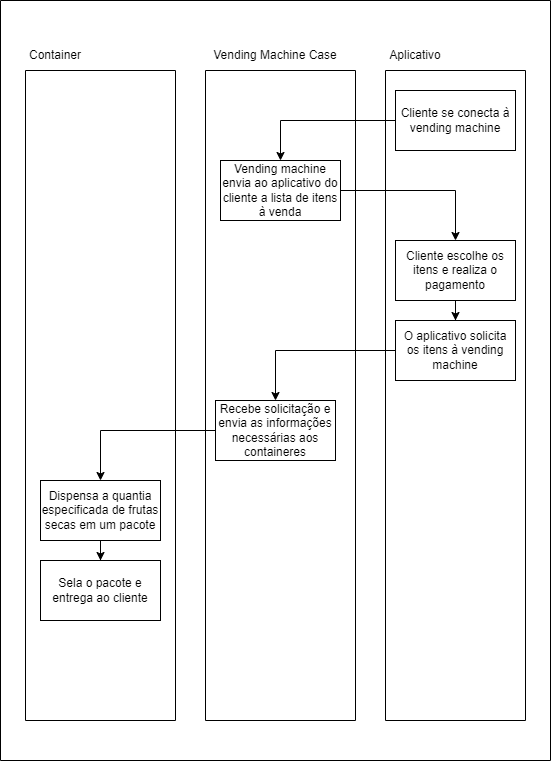

The diagram above was exported from draw.io. Its source (the exported page's mxGraphModel, read from the mxfile embedded in the PNG):
<mxGraphModel dx="1102" dy="865" grid="1" gridSize="10" guides="1" tooltips="1" connect="1" arrows="1" fold="1" page="1" pageScale="1" pageWidth="550" pageHeight="750" background="#FFFFFF" math="0" shadow="0">
  <root>
    <mxCell id="0" />
    <mxCell id="1" parent="0" />
    <mxCell id="IMTfxIUzavMOa0tOw293-1" value="" style="swimlane;startSize=0;" vertex="1" parent="1">
      <mxGeometry width="550" height="760" as="geometry" />
    </mxCell>
    <mxCell id="NvYRVcDSUwlYRUzLnumi-2" value="" style="swimlane;startSize=0;" parent="IMTfxIUzavMOa0tOw293-1" vertex="1">
      <mxGeometry x="205" y="70" width="150" height="650" as="geometry" />
    </mxCell>
    <mxCell id="NvYRVcDSUwlYRUzLnumi-1" value="Recebe solicitação e envia as informações necessárias aos containeres" style="rounded=0;whiteSpace=wrap;html=1;" parent="NvYRVcDSUwlYRUzLnumi-2" vertex="1">
      <mxGeometry x="10" y="330" width="120" height="60" as="geometry" />
    </mxCell>
    <mxCell id="NvYRVcDSUwlYRUzLnumi-13" value="Vending machine envia ao aplicativo do cliente a lista de itens à venda" style="whiteSpace=wrap;html=1;rounded=0;" parent="NvYRVcDSUwlYRUzLnumi-2" vertex="1">
      <mxGeometry x="15" y="90" width="120" height="60" as="geometry" />
    </mxCell>
    <mxCell id="NvYRVcDSUwlYRUzLnumi-3" value="Vending Machine Case" style="text;html=1;strokeColor=none;fillColor=none;align=center;verticalAlign=middle;whiteSpace=wrap;rounded=0;" parent="IMTfxIUzavMOa0tOw293-1" vertex="1">
      <mxGeometry x="205" y="40" width="140" height="30" as="geometry" />
    </mxCell>
    <mxCell id="NvYRVcDSUwlYRUzLnumi-4" value="" style="swimlane;startSize=0;" parent="IMTfxIUzavMOa0tOw293-1" vertex="1">
      <mxGeometry x="385" y="70" width="140" height="650" as="geometry" />
    </mxCell>
    <mxCell id="NvYRVcDSUwlYRUzLnumi-6" value="O aplicativo solicita os itens à vending machine" style="rounded=0;whiteSpace=wrap;html=1;" parent="NvYRVcDSUwlYRUzLnumi-4" vertex="1">
      <mxGeometry x="10" y="250" width="120" height="60" as="geometry" />
    </mxCell>
    <mxCell id="NvYRVcDSUwlYRUzLnumi-12" value="Cliente se conecta à vending machine" style="rounded=0;whiteSpace=wrap;html=1;" parent="NvYRVcDSUwlYRUzLnumi-4" vertex="1">
      <mxGeometry x="10" y="20" width="120" height="60" as="geometry" />
    </mxCell>
    <mxCell id="NvYRVcDSUwlYRUzLnumi-17" value="" style="edgeStyle=orthogonalEdgeStyle;rounded=0;orthogonalLoop=1;jettySize=auto;html=1;" parent="NvYRVcDSUwlYRUzLnumi-4" source="NvYRVcDSUwlYRUzLnumi-15" target="NvYRVcDSUwlYRUzLnumi-6" edge="1">
      <mxGeometry relative="1" as="geometry" />
    </mxCell>
    <mxCell id="NvYRVcDSUwlYRUzLnumi-15" value="Cliente escolhe os itens e realiza o pagamento" style="whiteSpace=wrap;html=1;rounded=0;" parent="NvYRVcDSUwlYRUzLnumi-4" vertex="1">
      <mxGeometry x="10" y="170" width="120" height="60" as="geometry" />
    </mxCell>
    <mxCell id="NvYRVcDSUwlYRUzLnumi-5" value="Aplicativo" style="text;html=1;strokeColor=none;fillColor=none;align=center;verticalAlign=middle;whiteSpace=wrap;rounded=0;" parent="IMTfxIUzavMOa0tOw293-1" vertex="1">
      <mxGeometry x="385" y="40" width="60" height="30" as="geometry" />
    </mxCell>
    <mxCell id="NvYRVcDSUwlYRUzLnumi-7" style="edgeStyle=orthogonalEdgeStyle;rounded=0;orthogonalLoop=1;jettySize=auto;html=1;entryX=0.5;entryY=0;entryDx=0;entryDy=0;" parent="IMTfxIUzavMOa0tOw293-1" source="NvYRVcDSUwlYRUzLnumi-6" target="NvYRVcDSUwlYRUzLnumi-1" edge="1">
      <mxGeometry relative="1" as="geometry" />
    </mxCell>
    <mxCell id="NvYRVcDSUwlYRUzLnumi-14" value="" style="edgeStyle=orthogonalEdgeStyle;rounded=0;orthogonalLoop=1;jettySize=auto;html=1;" parent="IMTfxIUzavMOa0tOw293-1" source="NvYRVcDSUwlYRUzLnumi-12" target="NvYRVcDSUwlYRUzLnumi-13" edge="1">
      <mxGeometry relative="1" as="geometry" />
    </mxCell>
    <mxCell id="NvYRVcDSUwlYRUzLnumi-16" value="" style="edgeStyle=orthogonalEdgeStyle;rounded=0;orthogonalLoop=1;jettySize=auto;html=1;" parent="IMTfxIUzavMOa0tOw293-1" source="NvYRVcDSUwlYRUzLnumi-13" target="NvYRVcDSUwlYRUzLnumi-15" edge="1">
      <mxGeometry relative="1" as="geometry" />
    </mxCell>
    <mxCell id="NvYRVcDSUwlYRUzLnumi-19" value="" style="swimlane;startSize=0;" parent="IMTfxIUzavMOa0tOw293-1" vertex="1">
      <mxGeometry x="25" y="70" width="150" height="650" as="geometry" />
    </mxCell>
    <mxCell id="NvYRVcDSUwlYRUzLnumi-8" value="Dispensa a quantia especificada de frutas secas em um pacote" style="whiteSpace=wrap;html=1;rounded=0;" parent="NvYRVcDSUwlYRUzLnumi-19" vertex="1">
      <mxGeometry x="15" y="410" width="120" height="60" as="geometry" />
    </mxCell>
    <mxCell id="NvYRVcDSUwlYRUzLnumi-10" value="Sela o pacote e entrega ao cliente" style="whiteSpace=wrap;html=1;rounded=0;" parent="NvYRVcDSUwlYRUzLnumi-19" vertex="1">
      <mxGeometry x="15" y="490" width="120" height="60" as="geometry" />
    </mxCell>
    <mxCell id="NvYRVcDSUwlYRUzLnumi-11" value="" style="edgeStyle=orthogonalEdgeStyle;rounded=0;orthogonalLoop=1;jettySize=auto;html=1;" parent="NvYRVcDSUwlYRUzLnumi-19" source="NvYRVcDSUwlYRUzLnumi-8" target="NvYRVcDSUwlYRUzLnumi-10" edge="1">
      <mxGeometry relative="1" as="geometry" />
    </mxCell>
    <mxCell id="NvYRVcDSUwlYRUzLnumi-20" value="Container" style="text;html=1;strokeColor=none;fillColor=none;align=center;verticalAlign=middle;whiteSpace=wrap;rounded=0;" parent="IMTfxIUzavMOa0tOw293-1" vertex="1">
      <mxGeometry x="25" y="40" width="60" height="30" as="geometry" />
    </mxCell>
    <mxCell id="NvYRVcDSUwlYRUzLnumi-9" value="" style="edgeStyle=orthogonalEdgeStyle;rounded=0;orthogonalLoop=1;jettySize=auto;html=1;" parent="IMTfxIUzavMOa0tOw293-1" source="NvYRVcDSUwlYRUzLnumi-1" target="NvYRVcDSUwlYRUzLnumi-8" edge="1">
      <mxGeometry relative="1" as="geometry" />
    </mxCell>
  </root>
</mxGraphModel>